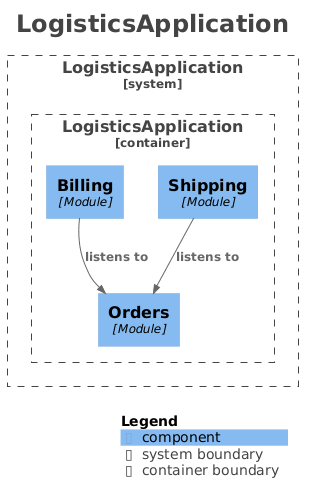

The diagram above was rendered by PlantUML. Its source (embedded in the PNG):
@startuml
title <size:24>LogisticsApplication</size>

set separator none
top to bottom direction

<style>
  root {
    BackgroundColor: #ffffff
    FontColor: #444444
  }
</style>

!include <C4/C4>
!include <C4/C4_Context>
!include <C4/C4_Component>

System_Boundary("LogisticsApplication_boundary", "LogisticsApplication", $tags="") {
  Container_Boundary("LogisticsApplication.LogisticsApplication_boundary", "LogisticsApplication", $tags="") {
    Component(LogisticsApplication.LogisticsApplication.Orders, "Orders", $techn="Module", $descr="", $tags="", $link="")
    Component(LogisticsApplication.LogisticsApplication.Billing, "Billing", $techn="Module", $descr="", $tags="", $link="")
    Component(LogisticsApplication.LogisticsApplication.Shipping, "Shipping", $techn="Module", $descr="", $tags="", $link="")
  }

}

Rel(LogisticsApplication.LogisticsApplication.Shipping, LogisticsApplication.LogisticsApplication.Orders, "listens to", $techn="", $tags="", $link="")
Rel(LogisticsApplication.LogisticsApplication.Billing, LogisticsApplication.LogisticsApplication.Orders, "listens to", $techn="", $tags="", $link="")

SHOW_LEGEND(true)
hide stereotypes
@enduml